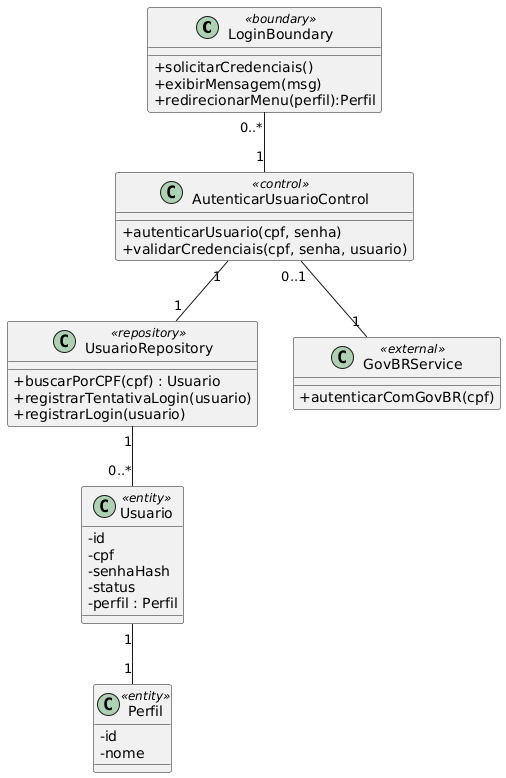

The diagram above was rendered by PlantUML. Its source (embedded in the PNG):
@startuml
skinparam classAttributeIconSize 0

class LoginBoundary <<boundary>> {
    +solicitarCredenciais()
    +exibirMensagem(msg)
    +redirecionarMenu(perfil):Perfil
}

class AutenticarUsuarioControl <<control>> {
    +autenticarUsuario(cpf, senha)
    +validarCredenciais(cpf, senha, usuario)
}

class UsuarioRepository <<repository>> {
    +buscarPorCPF(cpf) : Usuario
    +registrarTentativaLogin(usuario)
    +registrarLogin(usuario)
}

class GovBRService <<external>> {
    +autenticarComGovBR(cpf)
}

class Usuario <<entity>> {
    -id
    -cpf
    -senhaHash
    -status
    -perfil : Perfil
}

class Perfil <<entity>> {
    -id
    -nome
}

' Multiplicidades
LoginBoundary "0..*" -- "1" AutenticarUsuarioControl
AutenticarUsuarioControl "1" -- "1" UsuarioRepository
UsuarioRepository "1" -- "0..*" Usuario
AutenticarUsuarioControl "0..1" -- "1" GovBRService
Usuario "1" -- "1" Perfil
@enduml